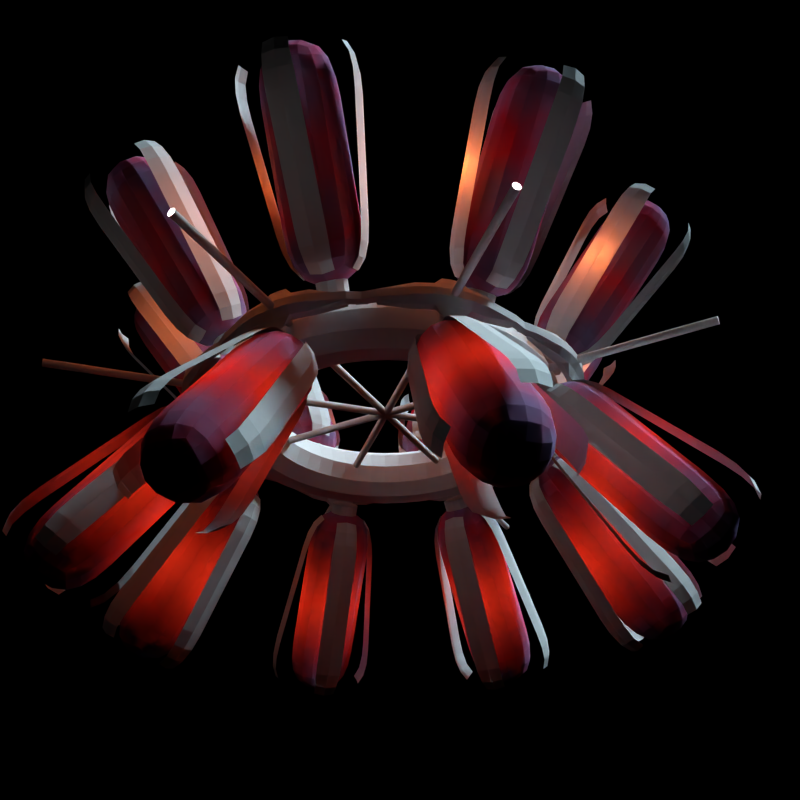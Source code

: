 # Source: cellular-growth-chamber.blend  (saved by Blender 2.75.0; exported with 4.5.12 LTS)
import bpy
from mathutils import Matrix  # noqa: F401  (used for matrix-valued properties, if any)

bpy.ops.wm.read_factory_settings(use_empty=True)
scene = bpy.context.scene
scene.name = 'Scene'

# ---- collections
col_collection_1 = bpy.data.collections.new('Collection 1'); scene.collection.children.link(col_collection_1)

# ---- materials (node trees are filled in below, after node groups)
mat_hull = bpy.data.materials.new('hull')
mat_hull.alpha_threshold = 0.0
mat_hull.pass_index = 1
mat_hull.roughness = 0.5
mat_material_002 = bpy.data.materials.new('Material.002')
mat_material_002.alpha_threshold = 0.0
mat_material_002.roughness = 0.5

# ---- material node trees
mat_hull.use_nodes = True; mat_hull.node_tree.nodes.clear()
_N = mat_hull.node_tree.nodes; _L = mat_hull.node_tree.links
n0 = _N.new('ShaderNodeBsdfDiffuse'); n0.name = 'Diffuse BSDF'; n0.location = (10, 300)
n0.inputs[0].default_value = (0.6038, 0.6038, 0.6038, 1.0)
n1 = _N.new('ShaderNodeOutputMaterial'); n1.name = 'Material Output'; n1.location = (389, 286)
_L.new(n0.outputs[0], n1.inputs[0])
n1.is_active_output = True
mat_material_002.use_nodes = True; mat_material_002.node_tree.nodes.clear()
_N = mat_material_002.node_tree.nodes; _L = mat_material_002.node_tree.links
n0 = _N.new('ShaderNodeOutputMaterial'); n0.name = 'Material Output'; n0.location = (448, 298)
n1 = _N.new('ShaderNodeBsdfTranslucent'); n1.name = 'Translucent BSDF'; n1.location = (63, 236)
n2 = _N.new('ShaderNodeEmission'); n2.name = 'Emission'; n2.location = (114, 370)
n2.inputs[1].default_value = 0.5
n3 = _N.new('ShaderNodeNewGeometry'); n3.name = 'Geometry'; n3.location = (-468, 323)
n4 = _N.new('ShaderNodeValToRGB'); n4.name = 'ColorRamp'; n4.location = (-237, 342)
while len(n4.color_ramp.elements) > 1: n4.color_ramp.elements.remove(n4.color_ramp.elements[-1])
n4.color_ramp.elements[0].position = 0.45; n4.color_ramp.elements[0].color = (0.0, 0.0, 0.0, 1.0)
_e = n4.color_ramp.elements.new(0.55); _e.color = (1.0, 1.0, 1.0, 1.0)
n5 = _N.new('ShaderNodeSubsurfaceScattering'); n5.name = 'Subsurface Scattering'; n5.location = (61, 134)
n5.inputs[1].default_value = 0.1
n5.inputs[2].default_value = (1.0, 1.0, 1.0)
n6 = _N.new('ShaderNodeMixShader'); n6.name = 'Mix Shader'; n6.location = (244, 222)
n7 = _N.new('ShaderNodeRGB'); n7.name = 'RGB'; n7.location = (-232, 116)
n7.outputs[0].default_value = (0.1522, 0.1195, 0.2205, 1.0)
n8 = _N.new('ShaderNodeTexCoord'); n8.name = 'Texture Coordinate'; n8.location = (-901, 233)
n9 = _N.new('ShaderNodeRGB'); n9.name = 'RGB.001'; n9.location = (-406, 114)
n9.outputs[0].default_value = (0.8, 0.15, 0.1913, 1.0)
n10 = _N.new('ShaderNodeRGB'); n10.name = 'RGB.002'; n10.location = (-677, 59)
n10.outputs[0].default_value = (0.5071, 0.0, 0.02002, 1.0)
n11 = _N.new('ShaderNodeMix'); n11.name = 'Mix'; n11.location = (-481, 213)
n11.data_type = 'RGBA'
n12 = _N.new('ShaderNodeTexVoronoi'); n12.name = 'Voronoi Texture'; n12.location = (-686, 218)
n12.inputs[2].default_value = 3.5
n13 = _N.new('ShaderNodeMath'); n13.name = 'Math'; n13.location = (0, 0)
n13.operation = 'MULTIPLY'
_L.new(n3.outputs[7], n4.inputs[0])
_L.new(n4.outputs[0], n6.inputs[0])
_L.new(n1.outputs[0], n6.inputs[1])
_L.new(n5.outputs[0], n6.inputs[2])
_L.new(n8.outputs[3], n12.inputs[0])
_L.new(n11.outputs[2], n2.inputs[0])
_L.new(n10.outputs[0], n11.inputs[7])
_L.new(n6.outputs[0], n0.inputs[0])
_L.new(n11.outputs[2], n5.inputs[0])
_L.new(n7.outputs[0], n11.inputs[6])
_L.new(n9.outputs[0], n1.inputs[0])
_L.new(n13.outputs[0], n11.inputs[0])
_L.new(n12.outputs[0], n13.inputs[0])
_L.new(n12.outputs[0], n13.inputs[1])
n0.is_active_output = True

# ---- world
world_world = bpy.data.worlds.new('World'); scene.world = world_world
world_world.color = (0.0, 0.0, 0.0)
world_world.use_sun_shadow = False
world_world.sun_shadow_jitter_overblur = 0.0
world_world.cycles.sampling_method = 'MANUAL'
world_world.cycles.sample_map_resolution = 256

# ---- cameras
cam_camera = bpy.data.cameras.new('Camera')
cam_camera.clip_end = 100.0
cam_camera.lens = 35.0
cam_camera.sensor_width = 32.0
cam_camera.sensor_height = 18.0
cam_camera.ortho_scale = 7.314
cam_camera.dof.focus_distance = 0.0

# ---- lights
light_point = bpy.data.lights.new('Point', 'POINT')
light_point.transmission_factor = 0.0
light_point.energy = 1.0
light_point.shadow_buffer_clip_start = 0.5
light_point.shadow_soft_size = 0.025
light_point.shadow_maximum_resolution = 0.006
light_point.use_absolute_resolution = True
light_point.cycles.use_multiple_importance_sampling = False
light_point_001 = bpy.data.lights.new('Point.001', 'POINT')
light_point_001.color = (1.0, 0.1956, 0.03957)
light_point_001.transmission_factor = 0.0
light_point_001.shadow_buffer_clip_start = 0.5
light_point_001.shadow_soft_size = 0.2
light_point_001.shadow_maximum_resolution = 0.006
light_point_001.use_absolute_resolution = True
light_point_001.cycles.use_multiple_importance_sampling = False
light_lamp = bpy.data.lights.new('Lamp', 'SUN')
light_lamp.color = (0.6359, 0.8864, 1.0)
light_lamp.transmission_factor = 0.0
light_lamp.cutoff_distance = 30.0
light_lamp.angle = 0.1993
light_lamp.energy = 5.0
light_lamp.shadow_buffer_clip_start = 1.001
light_lamp.shadow_soft_size = 0.1
light_lamp.shadow_cascade_max_distance = 1000.0
light_lamp.cycles.use_multiple_importance_sampling = False

# ---- meshes
me_cube_001 = bpy.data.meshes.new('Cube.001')
me_cube_001.from_pydata([(-0.227, 0.0, 0.009332), (-0.2344, 0.0, 0.125), (-0.2118, 0.09071, 0.01085), (-0.2049, 0.0, -0.08767), (-0.2118, -0.09071, 0.01085), (-0.2188, -0.09375, 0.125), (-0.2188, 0.09375, 0.125), (-0.191, 0.0816, -0.0816), (-0.191, -0.0816, -0.0816), (0.0, 0.227, 0.009332), (0.0, 0.2344, 0.125), (0.09071, 0.2118, 0.01085), (0.0, 0.2049, -0.08767), (-0.09071, 0.2118, 0.01085), (-0.09375, 0.2188, 0.125), (0.09375, 0.2188, 0.125), (0.0816, 0.191, -0.0816), (-0.0816, 0.191, -0.0816), (0.227, 0.0, 0.009332), (0.2344, 0.0, 0.125), (0.2118, -0.09071, 0.01085), (0.2049, 0.0, -0.08767), (0.2118, 0.09071, 0.01085), (0.2188, 0.09375, 0.125), (0.2188, -0.09375, 0.125), (0.191, -0.0816, -0.0816), (0.191, 0.0816, -0.0816), (0.0, -0.227, 0.009332), (0.0, -0.2344, 0.125), (-0.09071, -0.2118, 0.01085), (0.0, -0.2049, -0.08767), (0.09071, -0.2118, 0.01085), (0.09375, -0.2188, 0.125), (-0.09375, -0.2188, 0.125), (-0.0816, -0.191, -0.0816), (0.0816, -0.191, -0.0816), (0.0, 0.0, -0.2196), (-0.08767, 0.0, -0.2049), (0.0, 0.08767, -0.2049), (0.08767, 0.0, -0.2049), (0.0, -0.08767, -0.2049), (-0.0816, -0.0816, -0.191), (-0.0816, 0.0816, -0.191), (0.0816, 0.0816, -0.191), (0.0816, -0.0816, -0.191), (0.0, 0.2344, 0.5), (0.0, 0.2344, 0.375), (-0.09375, 0.2188, 0.5), (0.0, 0.2344, 0.625), (0.09375, 0.2188, 0.5), (0.09375, 0.2188, 0.375), (-0.09375, 0.2188, 0.375), (-0.09375, 0.2188, 0.625), (0.09375, 0.2188, 0.625), (0.0, -0.227, 0.9907), (0.0, -0.2344, 0.875), (0.09071, -0.2118, 0.9891), (0.0, -0.2049, 1.088), (-0.09071, -0.2118, 0.9891), (-0.09375, -0.2188, 0.875), (0.09375, -0.2188, 0.875), (0.0816, -0.191, 1.082), (-0.0816, -0.191, 1.082), (0.2344, 0.0, 0.5), (0.2344, 0.0, 0.375), (0.2188, 0.09375, 0.5), (0.2344, 0.0, 0.625), (0.2188, -0.09375, 0.5), (0.2188, -0.09375, 0.375), (0.2188, 0.09375, 0.375), (0.2188, 0.09375, 0.625), (0.2188, -0.09375, 0.625), (-0.2344, 0.0, 0.5), (-0.2344, 0.0, 0.375), (-0.2188, -0.09375, 0.5), (-0.2344, 0.0, 0.625), (-0.2188, 0.09375, 0.5), (-0.2188, 0.09375, 0.375), (-0.2188, -0.09375, 0.375), (-0.2188, -0.09375, 0.625), (-0.2188, 0.09375, 0.625), (0.0, -0.2344, 0.5), (0.0, -0.2344, 0.375), (0.09375, -0.2188, 0.5), (0.0, -0.2344, 0.625), (-0.09375, -0.2188, 0.5), (-0.09375, -0.2188, 0.375), (0.09375, -0.2188, 0.375), (0.09375, -0.2188, 0.625), (-0.09375, -0.2188, 0.625), (0.0, 0.0, 1.22), (0.08767, 0.0, 1.205), (0.0, 0.08767, 1.205), (-0.08767, 0.0, 1.205), (0.0, -0.08767, 1.205), (0.0816, -0.0816, 1.191), (0.0816, 0.0816, 1.191), (-0.0816, 0.0816, 1.191), (-0.0816, -0.0816, 1.191), (0.0, 0.227, 0.9907), (0.0, 0.2344, 0.875), (-0.09071, 0.2118, 0.9891), (0.0, 0.2049, 1.088), (0.09071, 0.2118, 0.9891), (0.09375, 0.2188, 0.875), (-0.09375, 0.2188, 0.875), (-0.0816, 0.191, 1.082), (0.0816, 0.191, 1.082), (0.227, 0.0, 0.9907), (0.2344, 0.0, 0.875), (0.2118, 0.09071, 0.9891), (0.2049, 0.0, 1.088), (0.2118, -0.09071, 0.9891), (0.2188, -0.09375, 0.875), (0.2188, 0.09375, 0.875), (0.191, 0.0816, 1.082), (0.191, -0.0816, 1.082), (-0.227, 0.0, 0.9907), (-0.2344, 0.0, 0.875), (-0.2118, -0.09071, 0.9891), (-0.2049, 0.0, 1.088), (-0.2118, 0.09071, 0.9891), (-0.2188, 0.09375, 0.875), (-0.2188, -0.09375, 0.875), (-0.191, -0.0816, 1.082), (-0.191, 0.0816, 1.082), (-0.1497, -0.1497, -0.07552), (-0.1663, -0.1663, 0.01237), (-0.1719, -0.1719, 0.125), (-0.2188, -0.09375, 0.25), (-0.2344, 0.0, 0.25), (-0.2188, 0.09375, 0.25), (-0.1719, 0.1719, 0.125), (-0.1663, 0.1663, 0.01237), (-0.1497, 0.1497, -0.07552), (-0.1497, 0.07552, -0.1497), (-0.1608, 0.0, -0.1608), (-0.1497, -0.07552, -0.1497), (-0.09375, 0.2188, 0.25), (0.0, 0.2344, 0.25), (0.09375, 0.2188, 0.25), (0.1719, 0.1719, 0.125), (0.1663, 0.1663, 0.01237), (0.1497, 0.1497, -0.07552), (0.07552, 0.1497, -0.1497), (0.0, 0.1608, -0.1608), (-0.07552, 0.1497, -0.1497), (0.2188, 0.09375, 0.25), (0.2344, 0.0, 0.25), (0.2188, -0.09375, 0.25), (0.1719, -0.1719, 0.125), (0.1663, -0.1663, 0.01237), (0.1497, -0.1497, -0.07552), (0.1497, -0.07552, -0.1497), (0.1608, 0.0, -0.1608), (0.1497, 0.07552, -0.1497), (0.09375, -0.2188, 0.25), (0.0, -0.2344, 0.25), (-0.09375, -0.2188, 0.25), (-0.07552, -0.1497, -0.1497), (0.0, -0.1608, -0.1608), (0.07552, -0.1497, -0.1497), (-0.2188, -0.09375, 0.75), (-0.2344, 0.0, 0.75), (-0.2188, 0.09375, 0.75), (-0.09375, 0.2188, 0.75), (0.0, 0.2344, 0.75), (0.09375, 0.2188, 0.75), (0.2188, 0.09375, 0.75), (0.2344, 0.0, 0.75), (0.2188, -0.09375, 0.75), (0.09375, -0.2188, 0.75), (0.0, -0.2344, 0.75), (-0.09375, -0.2188, 0.75), (-0.1719, 0.1719, 0.375), (-0.1719, 0.1719, 0.5), (-0.1719, 0.1719, 0.625), (0.1719, 0.1719, 0.625), (0.1719, 0.1719, 0.5), (0.1719, 0.1719, 0.375), (0.1719, -0.1719, 0.625), (0.1719, -0.1719, 0.5), (0.1719, -0.1719, 0.375), (-0.1719, -0.1719, 0.375), (-0.1719, -0.1719, 0.5), (-0.1719, -0.1719, 0.625), (-0.1497, -0.07552, 1.15), (-0.1608, 0.0, 1.161), (-0.1497, 0.07552, 1.15), (-0.07552, 0.1497, 1.15), (0.0, 0.1608, 1.161), (0.07552, 0.1497, 1.15), (0.1497, 0.07552, 1.15), (0.1608, 0.0, 1.161), (0.1497, -0.07552, 1.15), (0.07552, -0.1497, 1.15), (0.0, -0.1608, 1.161), (-0.07552, -0.1497, 1.15), (0.1719, -0.1719, 0.875), (0.1663, -0.1663, 0.9876), (0.1497, -0.1497, 1.076), (-0.1497, -0.1497, 1.076), (-0.1663, -0.1663, 0.9876), (-0.1719, -0.1719, 0.875), (-0.1719, 0.1719, 0.875), (-0.1663, 0.1663, 0.9876), (-0.1497, 0.1497, 1.076), (0.1497, 0.1497, 1.076), (0.1663, 0.1663, 0.9876), (0.1719, 0.1719, 0.875), (-0.1273, -0.1273, -0.1273), (-0.1719, -0.1719, 0.25), (-0.1273, 0.1273, -0.1273), (-0.1719, 0.1719, 0.25), (0.1273, -0.1273, -0.1273), (0.1719, -0.1719, 0.25), (0.1273, 0.1273, -0.1273), (0.1719, 0.1719, 0.25), (-0.1719, -0.1719, 0.75), (-0.1719, 0.1719, 0.75), (0.1719, 0.1719, 0.75), (0.1719, -0.1719, 0.75), (-0.1273, -0.1273, 1.127), (-0.1273, 0.1273, 1.127), (0.1273, 0.1273, 1.127), (0.1273, -0.1273, 1.127), (-0.3768, 0.0, 0.02598), (-0.3701, 0.0, 0.1417), (-0.3616, 0.09071, 0.02564), (-0.3667, 0.0, -0.073), (-0.3616, -0.09071, 0.02564), (-0.3546, -0.09375, 0.1398), (-0.3546, 0.09375, 0.1398), (-0.3522, 0.0816, -0.06866), (-0.3522, -0.0816, -0.06866), (0.0, 0.3768, 0.02598), (0.0, 0.3701, 0.1417), (0.09071, 0.3616, 0.02564), (0.0, 0.3667, -0.073), (-0.09071, 0.3616, 0.02564), (-0.09375, 0.3546, 0.1398), (0.09375, 0.3546, 0.1398), (0.0816, 0.3522, -0.06866), (-0.0816, 0.3522, -0.06866), (0.3768, 0.0, 0.02598), (0.3701, 0.0, 0.1417), (0.3616, -0.09071, 0.02564), (0.3667, 0.0, -0.073), (0.3616, 0.09071, 0.02564), (0.3546, 0.09375, 0.1398), (0.3546, -0.09375, 0.1398), (0.3522, -0.0816, -0.06866), (0.3522, 0.0816, -0.06866), (0.0, -0.3768, 0.02598), (0.0, -0.3701, 0.1417), (-0.09071, -0.3616, 0.02564), (0.0, -0.3667, -0.073), (0.09071, -0.3616, 0.02564), (0.09375, -0.3546, 0.1398), (-0.09375, -0.3546, 0.1398), (-0.0816, -0.3522, -0.06866), (0.0816, -0.3522, -0.06866), (0.0, 0.3244, 0.5139), (0.0, 0.3396, 0.3898), (-0.09375, 0.3089, 0.512), (0.0, 0.3091, 0.638), (0.09375, 0.3089, 0.512), (0.09375, 0.3241, 0.3879), (-0.09375, 0.3241, 0.3879), (-0.09375, 0.2936, 0.6361), (0.09375, 0.2936, 0.6361), (0.0, -0.2572, 1.0), (0.0, -0.2787, 0.8861), (0.09071, -0.2423, 0.9966), (0.0, -0.2234, 1.094), (-0.09071, -0.2423, 0.9966), (-0.09375, -0.2631, 0.8842), (0.09375, -0.2631, 0.8842), (0.0816, -0.2104, 1.086), (-0.0816, -0.2104, 1.086), (0.3244, 0.0, 0.5139), (0.3396, 0.0, 0.3898), (0.3089, 0.09375, 0.512), (0.3091, 0.0, 0.638), (0.3089, -0.09375, 0.512), (0.3241, -0.09375, 0.3879), (0.3241, 0.09375, 0.3879), (0.2936, 0.09375, 0.6361), (0.2936, -0.09375, 0.6361), (-0.3244, 0.0, 0.5139), (-0.3396, 0.0, 0.3898), (-0.3089, -0.09375, 0.512), (-0.3091, 0.0, 0.638), (-0.3089, 0.09375, 0.512), (-0.3241, 0.09375, 0.3879), (-0.3241, -0.09375, 0.3879), (-0.2936, -0.09375, 0.6361), (-0.2936, 0.09375, 0.6361), (0.0, -0.3244, 0.5139), (0.0, -0.3396, 0.3898), (0.09375, -0.3089, 0.512), (0.0, -0.3091, 0.638), (-0.09375, -0.3089, 0.512), (-0.09375, -0.3241, 0.3879), (0.09375, -0.3241, 0.3879), (0.09375, -0.2936, 0.6361), (-0.09375, -0.2936, 0.6361), (0.0, 0.2572, 1.0), (0.0, 0.2787, 0.8861), (-0.09071, 0.2423, 0.9966), (0.0, 0.2234, 1.094), (0.09071, 0.2423, 0.9966), (0.09375, 0.2631, 0.8842), (-0.09375, 0.2631, 0.8842), (-0.0816, 0.2104, 1.086), (0.0816, 0.2104, 1.086), (0.2572, 0.0, 1.0), (0.2787, 0.0, 0.8861), (0.2423, 0.09071, 0.9966), (0.2234, 0.0, 1.094), (0.2423, -0.09071, 0.9966), (0.2631, -0.09375, 0.8842), (0.2631, 0.09375, 0.8842), (0.2104, 0.0816, 1.086), (0.2104, -0.0816, 1.086), (-0.2572, 0.0, 1.0), (-0.2787, 0.0, 0.8861), (-0.2423, -0.09071, 0.9966), (-0.2234, 0.0, 1.094), (-0.2423, 0.09071, 0.9966), (-0.2631, 0.09375, 0.8842), (-0.2631, -0.09375, 0.8842), (-0.2104, -0.0816, 1.086), (-0.2104, 0.0816, 1.086), (-0.3393, -0.09375, 0.2639), (-0.3548, 0.0, 0.2658), (-0.3393, 0.09375, 0.2639), (-0.3195, 0.07552, -0.1413), (-0.3319, 0.0, -0.151), (-0.3195, -0.07552, -0.1413), (-0.09375, 0.3393, 0.2639), (0.0, 0.3548, 0.2658), (0.09375, 0.3393, 0.2639), (0.07552, 0.3195, -0.1413), (0.0, 0.3319, -0.151), (-0.07552, 0.3195, -0.1413), (0.3393, 0.09375, 0.2639), (0.3548, 0.0, 0.2658), (0.3393, -0.09375, 0.2639), (0.3195, -0.07552, -0.1413), (0.3319, 0.0, -0.151), (0.3195, 0.07552, -0.1413), (0.09375, -0.3393, 0.2639), (0.0, -0.3548, 0.2658), (-0.09375, -0.3393, 0.2639), (-0.07552, -0.3195, -0.1413), (0.0, -0.3319, -0.151), (0.07552, -0.3195, -0.1413), (-0.2784, -0.09375, 0.7601), (-0.2939, 0.0, 0.762), (-0.2784, 0.09375, 0.7601), (-0.09375, 0.2784, 0.7601), (0.0, 0.2939, 0.762), (0.09375, 0.2784, 0.7601), (0.2784, 0.09375, 0.7601), (0.2939, 0.0, 0.762), (0.2784, -0.09375, 0.7601), (0.09375, -0.2784, 0.7601), (0.0, -0.2939, 0.762), (-0.09375, -0.2784, 0.7601), (-0.1612, -0.07552, 1.148), (-0.1708, 0.0, 1.161), (-0.1612, 0.07552, 1.148), (-0.07552, 0.1612, 1.148), (0.0, 0.1708, 1.161), (0.07552, 0.1612, 1.148), (0.1612, 0.07552, 1.148), (0.1708, 0.0, 1.161), (0.1612, -0.07552, 1.148), (0.07552, -0.1612, 1.148), (0.0, -0.1708, 1.161), (-0.07552, -0.1612, 1.148), (0.0, 0.1, 1.17), (0.0, 0.1, 1.27), (0.05, 0.0866, 1.17), (0.05, 0.0866, 1.27), (0.0866, 0.05, 1.17), (0.0866, 0.05, 1.27), (0.1, -4.371e-09, 1.17), (0.1, -4.371e-09, 1.27), (0.0866, -0.05, 1.17), (0.0866, -0.05, 1.27), (0.05, -0.0866, 1.17), (0.05, -0.0866, 1.27), (1.51e-08, -0.1, 1.17), (1.51e-08, -0.1, 1.27), (-0.05, -0.0866, 1.17), (-0.05, -0.0866, 1.27), (-0.0866, -0.05, 1.17), (-0.0866, -0.05, 1.27), (-0.1, -4.649e-08, 1.17), (-0.1, -4.649e-08, 1.27), (-0.0866, 0.05, 1.17), (-0.0866, 0.05, 1.27), (-0.05, 0.0866, 1.17), (-0.05, 0.0866, 1.27)], [], [(0, 4, 5, 1), (1, 5, 129, 130), (4, 127, 128, 5), (5, 128, 211, 129), (0, 1, 6, 2), (2, 6, 132, 133), (1, 130, 131, 6), (6, 131, 213, 132), (0, 2, 7, 3), (3, 7, 135, 136), (2, 133, 134, 7), (7, 134, 212, 135), (0, 3, 8, 4), (4, 8, 126, 127), (3, 136, 137, 8), (8, 137, 210, 126), (9, 13, 14, 10), (10, 14, 138, 139), (13, 133, 132, 14), (14, 132, 213, 138), (9, 10, 15, 11), (11, 15, 141, 142), (10, 139, 140, 15), (15, 140, 217, 141), (9, 11, 16, 12), (12, 16, 144, 145), (11, 142, 143, 16), (16, 143, 216, 144), (9, 12, 17, 13), (13, 17, 134, 133), (12, 145, 146, 17), (17, 146, 212, 134), (18, 22, 23, 19), (19, 23, 147, 148), (22, 142, 141, 23), (23, 141, 217, 147), (18, 19, 24, 20), (20, 24, 150, 151), (19, 148, 149, 24), (24, 149, 215, 150), (18, 20, 25, 21), (21, 25, 153, 154), (20, 151, 152, 25), (25, 152, 214, 153), (18, 21, 26, 22), (22, 26, 143, 142), (21, 154, 155, 26), (26, 155, 216, 143), (27, 31, 32, 28), (28, 32, 156, 157), (31, 151, 150, 32), (32, 150, 215, 156), (27, 28, 33, 29), (29, 33, 128, 127), (28, 157, 158, 33), (33, 158, 211, 128), (27, 29, 34, 30), (30, 34, 159, 160), (29, 127, 126, 34), (34, 126, 210, 159), (27, 30, 35, 31), (31, 35, 152, 151), (30, 160, 161, 35), (35, 161, 214, 152), (36, 40, 41, 37), (37, 41, 137, 136), (40, 160, 159, 41), (41, 159, 210, 137), (36, 37, 42, 38), (38, 42, 146, 145), (37, 136, 135, 42), (42, 135, 212, 146), (36, 38, 43, 39), (39, 43, 155, 154), (38, 145, 144, 43), (43, 144, 216, 155), (36, 39, 44, 40), (40, 44, 161, 160), (39, 154, 153, 44), (44, 153, 214, 161), (45, 49, 50, 46), (46, 50, 140, 139), (49, 178, 179, 50), (50, 179, 217, 140), (45, 46, 51, 47), (47, 51, 174, 175), (46, 139, 138, 51), (51, 138, 213, 174), (45, 47, 52, 48), (48, 52, 165, 166), (47, 175, 176, 52), (52, 176, 219, 165), (45, 48, 53, 49), (49, 53, 177, 178), (48, 166, 167, 53), (53, 167, 220, 177), (54, 58, 59, 55), (55, 59, 173, 172), (58, 202, 203, 59), (59, 203, 218, 173), (54, 55, 60, 56), (56, 60, 198, 199), (55, 172, 171, 60), (60, 171, 221, 198), (54, 56, 61, 57), (57, 61, 195, 196), (56, 199, 200, 61), (61, 200, 225, 195), (54, 57, 62, 58), (58, 62, 201, 202), (57, 196, 197, 62), (62, 197, 222, 201), (63, 67, 68, 64), (64, 68, 149, 148), (67, 181, 182, 68), (68, 182, 215, 149), (63, 64, 69, 65), (65, 69, 179, 178), (64, 148, 147, 69), (69, 147, 217, 179), (63, 65, 70, 66), (66, 70, 168, 169), (65, 178, 177, 70), (70, 177, 220, 168), (63, 66, 71, 67), (67, 71, 180, 181), (66, 169, 170, 71), (71, 170, 221, 180), (72, 76, 77, 73), (73, 77, 131, 130), (76, 175, 174, 77), (77, 174, 213, 131), (72, 73, 78, 74), (74, 78, 183, 184), (73, 130, 129, 78), (78, 129, 211, 183), (72, 74, 79, 75), (75, 79, 162, 163), (74, 184, 185, 79), (79, 185, 218, 162), (72, 75, 80, 76), (76, 80, 176, 175), (75, 163, 164, 80), (80, 164, 219, 176), (81, 85, 86, 82), (82, 86, 158, 157), (85, 184, 183, 86), (86, 183, 211, 158), (81, 82, 87, 83), (83, 87, 182, 181), (82, 157, 156, 87), (87, 156, 215, 182), (81, 83, 88, 84), (84, 88, 171, 172), (83, 181, 180, 88), (88, 180, 221, 171), (81, 84, 89, 85), (85, 89, 185, 184), (84, 172, 173, 89), (89, 173, 218, 185), (90, 94, 95, 91), (91, 95, 194, 193), (94, 196, 195, 95), (95, 195, 225, 194), (90, 91, 96, 92), (92, 96, 191, 190), (91, 193, 192, 96), (96, 192, 224, 191), (90, 92, 97, 93), (93, 97, 188, 187), (92, 190, 189, 97), (97, 189, 223, 188), (90, 93, 98, 94), (94, 98, 197, 196), (93, 187, 186, 98), (98, 186, 222, 197), (99, 103, 104, 100), (100, 104, 167, 166), (103, 208, 209, 104), (104, 209, 220, 167), (99, 100, 105, 101), (101, 105, 204, 205), (100, 166, 165, 105), (105, 165, 219, 204), (99, 101, 106, 102), (102, 106, 189, 190), (101, 205, 206, 106), (106, 206, 223, 189), (99, 102, 107, 103), (103, 107, 207, 208), (102, 190, 191, 107), (107, 191, 224, 207), (108, 112, 113, 109), (109, 113, 170, 169), (112, 199, 198, 113), (113, 198, 221, 170), (108, 109, 114, 110), (110, 114, 209, 208), (109, 169, 168, 114), (114, 168, 220, 209), (108, 110, 115, 111), (111, 115, 192, 193), (110, 208, 207, 115), (115, 207, 224, 192), (108, 111, 116, 112), (112, 116, 200, 199), (111, 193, 194, 116), (116, 194, 225, 200), (117, 121, 122, 118), (118, 122, 164, 163), (121, 205, 204, 122), (122, 204, 219, 164), (117, 118, 123, 119), (119, 123, 203, 202), (118, 163, 162, 123), (123, 162, 218, 203), (117, 119, 124, 120), (120, 124, 186, 187), (119, 202, 201, 124), (124, 201, 222, 186), (117, 120, 125, 121), (121, 125, 206, 205), (120, 187, 188, 125), (125, 188, 223, 206), (226, 230, 231, 227), (227, 231, 334, 335), (226, 227, 232, 228), (227, 335, 336, 232), (226, 228, 233, 229), (229, 233, 337, 338), (226, 229, 234, 230), (229, 338, 339, 234), (235, 239, 240, 236), (236, 240, 340, 341), (235, 236, 241, 237), (236, 341, 342, 241), (235, 237, 242, 238), (238, 242, 343, 344), (235, 238, 243, 239), (238, 344, 345, 243), (244, 248, 249, 245), (245, 249, 346, 347), (244, 245, 250, 246), (245, 347, 348, 250), (244, 246, 251, 247), (247, 251, 349, 350), (244, 247, 252, 248), (247, 350, 351, 252), (253, 257, 258, 254), (254, 258, 352, 353), (253, 254, 259, 255), (254, 353, 354, 259), (253, 255, 260, 256), (256, 260, 355, 356), (253, 256, 261, 257), (256, 356, 357, 261), (262, 266, 267, 263), (263, 267, 342, 341), (262, 263, 268, 264), (263, 341, 340, 268), (262, 264, 269, 265), (265, 269, 361, 362), (262, 265, 270, 266), (265, 362, 363, 270), (271, 275, 276, 272), (272, 276, 369, 368), (271, 272, 277, 273), (272, 368, 367, 277), (271, 273, 278, 274), (274, 278, 379, 380), (271, 274, 279, 275), (274, 380, 381, 279), (280, 284, 285, 281), (281, 285, 348, 347), (280, 281, 286, 282), (281, 347, 346, 286), (280, 282, 287, 283), (283, 287, 364, 365), (280, 283, 288, 284), (283, 365, 366, 288), (289, 293, 294, 290), (290, 294, 336, 335), (289, 290, 295, 291), (290, 335, 334, 295), (289, 291, 296, 292), (292, 296, 358, 359), (289, 292, 297, 293), (292, 359, 360, 297), (298, 302, 303, 299), (299, 303, 354, 353), (298, 299, 304, 300), (299, 353, 352, 304), (298, 300, 305, 301), (301, 305, 367, 368), (298, 301, 306, 302), (301, 368, 369, 306), (307, 311, 312, 308), (308, 312, 363, 362), (307, 308, 313, 309), (308, 362, 361, 313), (307, 309, 314, 310), (310, 314, 373, 374), (307, 310, 315, 311), (310, 374, 375, 315), (316, 320, 321, 317), (317, 321, 366, 365), (316, 317, 322, 318), (317, 365, 364, 322), (316, 318, 323, 319), (319, 323, 376, 377), (316, 319, 324, 320), (319, 377, 378, 324), (325, 329, 330, 326), (326, 330, 360, 359), (325, 326, 331, 327), (326, 359, 358, 331), (325, 327, 332, 328), (328, 332, 370, 371), (325, 328, 333, 329), (328, 371, 372, 333), (382, 383, 385, 384), (384, 385, 387, 386), (386, 387, 389, 388), (388, 389, 391, 390), (390, 391, 393, 392), (392, 393, 395, 394), (394, 395, 397, 396), (396, 397, 399, 398), (398, 399, 401, 400), (400, 401, 403, 402), (385, 383, 405, 403, 401, 399, 397, 395, 393, 391, 389, 387), (404, 405, 383, 382), (402, 403, 405, 404), (382, 384, 386, 388, 390, 392, 394, 396, 398, 400, 402, 404)])
me_cube_001.polygons.foreach_set('material_index', [1, 1, 1, 1, 1, 1, 1, 1, 1, 1, 1, 1, 1, 1, 1, 1, 1, 1, 1, 1, 1, 1, 1, 1, 1, 1, 1, 1, 1, 1, 1, 1, 1, 1, 1, 1, 1, 1, 1, 1, 1, 1, 1, 1, 1, 1, 1, 1, 1, 1, 1, 1, 1, 1, 1, 1, 1, 1, 1, 1, 1, 1, 1, 1, 1, 1, 1, 1, 1, 1, 1, 1, 1, 1, 1, 1, 1, 1, 1, 1, 1, 1, 1, 1, 1, 1, 1, 1, 1, 1, 1, 1, 1, 1, 1, 1, 1, 1, 1, 1, 1, 1, 1, 1, 1, 1, 1, 1, 1, 1, 1, 1, 1, 1, 1, 1, 1, 1, 1, 1, 1, 1, 1, 1, 1, 1, 1, 1, 1, 1, 1, 1, 1, 1, 1, 1, 1, 1, 1, 1, 1, 1, 1, 1, 1, 1, 1, 1, 1, 1, 1, 1, 1, 1, 1, 1, 1, 1, 1, 1, 1, 1, 1, 1, 1, 1, 1, 1, 1, 1, 1, 1, 1, 1, 1, 1, 1, 1, 1, 1, 1, 1, 1, 1, 1, 1, 1, 1, 1, 1, 1, 1, 1, 1, 1, 1, 1, 1, 1, 1, 1, 1, 1, 1, 1, 1, 1, 1, 1, 1, 1, 1, 1, 1, 1, 1, 1, 1, 1, 1, 1, 1, 1, 1, 0, 0, 0, 0, 0, 0, 0, 0, 0, 0, 0, 0, 0, 0, 0, 0, 0, 0, 0, 0, 0, 0, 0, 0, 0, 0, 0, 0, 0, 0, 0, 0, 0, 0, 0, 0, 0, 0, 0, 0, 0, 0, 0, 0, 0, 0, 0, 0, 0, 0, 0, 0, 0, 0, 0, 0, 0, 0, 0, 0, 0, 0, 0, 0, 0, 0, 0, 0, 0, 0, 0, 0, 0, 0, 0, 0, 0, 0, 0, 0, 0, 0, 0, 0, 0, 0, 0, 0, 0, 0, 0, 0, 0, 0, 0, 0, 0, 0, 0, 0, 0, 0, 0, 0, 0, 0, 0, 0, 0, 0])
me_cube_001.materials.append(mat_hull)
me_cube_001.materials.append(mat_material_002)
me_cube_001.use_remesh_preserve_volume = False
me_cube_001.use_remesh_preserve_attributes = False
me_cube_001.use_mirror_vertex_groups = False
me_cube_001.update()
me_cylinder_001 = bpy.data.meshes.new('Cylinder.001')
me_cylinder_001.from_pydata([(0.0, 0.025, -2.25), (0.0, 0.025, 2.25), (0.004877, 0.02452, -2.25), (0.004877, 0.02452, 2.25), (0.009567, 0.0231, -2.25), (0.009567, 0.0231, 2.25), (0.01389, 0.02079, -2.25), (0.01389, 0.02079, 2.25), (0.01768, 0.01768, -2.25), (0.01768, 0.01768, 2.25), (0.02079, 0.01389, -2.25), (0.02079, 0.01389, 2.25), (0.0231, 0.009567, -2.25), (0.0231, 0.009567, 2.25), (0.02452, 0.004877, -2.25), (0.02452, 0.004877, 2.25), (0.025, 1.887e-09, -2.25), (0.025, 1.887e-09, 2.25), (0.02452, -0.004877, -2.25), (0.02452, -0.004877, 2.25), (0.0231, -0.009567, -2.25), (0.0231, -0.009567, 2.25), (0.02079, -0.01389, -2.25), (0.02079, -0.01389, 2.25), (0.01768, -0.01768, -2.25), (0.01768, -0.01768, 2.25), (0.01389, -0.02079, -2.25), (0.01389, -0.02079, 2.25), (0.009567, -0.0231, -2.25), (0.009567, -0.0231, 2.25), (0.004877, -0.02452, -2.25), (0.004877, -0.02452, 2.25), (-8.146e-09, -0.025, -2.25), (-8.146e-09, -0.025, 2.25), (-0.004877, -0.02452, -2.25), (-0.004877, -0.02452, 2.25), (-0.009567, -0.0231, -2.25), (-0.009567, -0.0231, 2.25), (-0.01389, -0.02079, -2.25), (-0.01389, -0.02079, 2.25), (-0.01768, -0.01768, -2.25), (-0.01768, -0.01768, 2.25), (-0.02079, -0.01389, -2.25), (-0.02079, -0.01389, 2.25), (-0.0231, -0.009567, -2.25), (-0.0231, -0.009567, 2.25), (-0.02452, -0.004877, -2.25), (-0.02452, -0.004877, 2.25), (-0.025, 2.414e-08, -2.25), (-0.025, 2.414e-08, 2.25), (-0.02452, 0.004877, -2.25), (-0.02452, 0.004877, 2.25), (-0.0231, 0.009567, -2.25), (-0.0231, 0.009567, 2.25), (-0.02079, 0.01389, -2.25), (-0.02079, 0.01389, 2.25), (-0.01768, 0.01768, -2.25), (-0.01768, 0.01768, 2.25), (-0.01389, 0.02079, -2.25), (-0.01389, 0.02079, 2.25), (-0.009567, 0.0231, -2.25), (-0.009567, 0.0231, 2.25), (-0.004877, 0.02452, -2.25), (-0.004877, 0.02452, 2.25)], [], [(0, 1, 3, 2), (2, 3, 5, 4), (4, 5, 7, 6), (6, 7, 9, 8), (8, 9, 11, 10), (10, 11, 13, 12), (12, 13, 15, 14), (14, 15, 17, 16), (16, 17, 19, 18), (18, 19, 21, 20), (20, 21, 23, 22), (22, 23, 25, 24), (24, 25, 27, 26), (26, 27, 29, 28), (28, 29, 31, 30), (30, 31, 33, 32), (32, 33, 35, 34), (34, 35, 37, 36), (36, 37, 39, 38), (38, 39, 41, 40), (40, 41, 43, 42), (42, 43, 45, 44), (44, 45, 47, 46), (46, 47, 49, 48), (48, 49, 51, 50), (50, 51, 53, 52), (52, 53, 55, 54), (54, 55, 57, 56), (56, 57, 59, 58), (58, 59, 61, 60), (3, 1, 63, 61, 59, 57, 55, 53, 51, 49, 47, 45, 43, 41, 39, 37, 35, 33, 31, 29, 27, 25, 23, 21, 19, 17, 15, 13, 11, 9, 7, 5), (62, 63, 1, 0), (60, 61, 63, 62), (0, 2, 4, 6, 8, 10, 12, 14, 16, 18, 20, 22, 24, 26, 28, 30, 32, 34, 36, 38, 40, 42, 44, 46, 48, 50, 52, 54, 56, 58, 60, 62)])
me_cylinder_001.materials.append(mat_hull)
me_cylinder_001.use_remesh_preserve_volume = False
me_cylinder_001.use_remesh_preserve_attributes = False
me_cylinder_001.use_mirror_vertex_groups = False
me_cylinder_001.update()
me_cylinder_002 = bpy.data.meshes.new('Cylinder.002')
me_cylinder_002.from_pydata([(-0.8008, -0.4048, -0.02236), (-0.8008, -0.4048, 0.02236), (-0.8518, -0.2165, -0.05), (-0.8518, -0.2165, 0.05), (-0.8791, 1.184e-06, -0.05), (-0.8791, 1.184e-06, 0.05), (-0.8518, 0.2165, -0.05), (-0.8518, 0.2165, 0.05), (-0.8008, 0.4048, -0.02236), (-0.8008, 0.4048, 0.02236), (-0.8063, -0.5388, -0.0275), (-0.8063, -0.5388, 0.0275), (-0.8758, -0.4296, -0.0275), (-0.8758, -0.4296, 0.0275), (-0.9653, -0.2205, -0.0275), (-0.9653, -0.2205, 0.0275), (-1.0, 9.673e-07, -0.0275), (-1.0, 9.639e-07, 0.0275), (-0.9653, 0.2205, -0.0275), (-0.9653, 0.2205, 0.0275), (-0.8758, 0.4296, -0.0275), (-0.8758, 0.4296, 0.0275), (-0.8063, 0.5388, -0.0275), (-0.8063, 0.5388, 0.0275), (-0.7812, -0.522, -0.03875), (-0.7812, -0.522, 0.03875), (-0.8383, -0.4172, -0.03875), (-0.8383, -0.4172, 0.03875), (-0.9361, -0.2185, -0.0775), (-0.9361, -0.2185, 0.0775), (-0.9671, 1.071e-06, -0.0775), (-0.9671, 1.075e-06, 0.0775), (-0.9361, 0.2185, -0.0775), (-0.9361, 0.2185, 0.0775), (-0.8383, 0.4172, -0.03875), (-0.8383, 0.4172, 0.03875), (-0.7812, 0.522, -0.03875), (-0.7812, 0.522, 0.03875), (-0.9926, -0.1102, -0.0275), (-0.9926, -0.1102, 0.0275), (-0.9926, 0.1102, -0.0275), (-0.9926, 0.1102, 0.0275), (-0.8755, -0.1083, -0.05), (-0.8755, -0.1083, 0.05), (-0.8755, 0.1083, -0.05), (-0.8755, 0.1083, 0.05), (-0.9616, 0.1093, 0.0775), (-0.9616, 0.1093, -0.0775), (-0.9616, -0.1093, 0.0775), (-0.9616, -0.1093, -0.0775), (-0.9231, 1.128e-06, -0.06375), (-0.9231, 1.13e-06, 0.06375), (-0.9185, -0.1088, -0.06375), (-0.9185, -0.1088, 0.06375), (-0.9185, 0.1088, -0.06375), (-0.9185, 0.1088, 0.06375), (-0.9451, 1.071e-06, 0.1412), (-0.94, -0.0545, -0.1413), (-0.94, -0.0545, 0.1412), (-0.94, 0.0545, -0.1412), (-0.94, 0.0545, 0.1413), (-0.9451, 1.054e-06, -0.1412)], [], [(10, 11, 13, 12), (12, 13, 15, 14), (38, 39, 17, 16), (40, 41, 19, 18), (18, 19, 21, 20), (20, 21, 23, 22), (26, 24, 10, 12), (25, 27, 13, 11), (28, 26, 12, 14), (27, 29, 15, 13), (49, 28, 14, 38), (48, 31, 17, 39), (47, 30, 16, 40), (46, 33, 19, 41), (34, 32, 18, 20), (33, 35, 21, 19), (36, 34, 20, 22), (35, 37, 23, 21), (0, 1, 3, 2), (42, 43, 5, 4), (44, 45, 7, 6), (6, 7, 9, 8), (22, 23, 37, 36), (10, 24, 25, 11), (34, 35, 9, 8), (34, 36, 37, 35), (7, 9, 35, 33), (8, 6, 32, 34), (55, 33, 46), (59, 61, 30, 47), (58, 56, 31, 48), (52, 28, 49), (1, 3, 29, 27), (2, 0, 26, 28), (27, 25, 24, 26), (26, 0, 1, 27), (61, 57, 49, 30), (53, 58, 48), (54, 59, 47), (56, 60, 46, 31), (4, 5, 45, 44), (2, 3, 43, 42), (31, 46, 41, 17), (32, 47, 40, 18), (29, 48, 39, 15), (30, 49, 38, 16), (16, 17, 41, 40), (14, 15, 39, 38), (5, 45, 55, 51), (4, 42, 52, 50), (43, 5, 51, 53), (44, 4, 50, 54), (6, 44, 54, 32), (42, 2, 28, 52), (3, 43, 53, 29), (45, 7, 33, 55), (51, 55, 60, 56), (50, 52, 57, 61), (53, 51, 56, 58), (54, 50, 61, 59), (29, 53, 48), (60, 55, 46), (32, 54, 47), (57, 52, 49)])
me_cylinder_002.materials.append(mat_hull)
me_cylinder_002.use_remesh_preserve_volume = False
me_cylinder_002.use_remesh_preserve_attributes = False
me_cylinder_002.use_mirror_vertex_groups = False
me_cylinder_002.update()

# ---- curves / text
cu_beziercircle = bpy.data.curves.new('BezierCircle', 'CURVE')
cu_beziercircle.dimensions = '3D'
_sp = cu_beziercircle.splines.new('BEZIER'); _sp.bezier_points.add(3)
_sp.bezier_points.foreach_set('co', [-1.0, 0.0, 0.0, 0.0, 1.0, 0.0, 1.0, 0.0, 0.0, 0.0, -1.0, 0.0])
_sp.bezier_points.foreach_set('handle_left', [-1.0, -0.5521, 0.0, -0.5521, 1.0, 0.0, 1.0, 0.5521, 0.0, 0.5521, -1.0, 0.0])
_sp.bezier_points.foreach_set('handle_right', [-1.0, 0.5521, 0.0, 0.5521, 1.0, 0.0, 1.0, -0.5521, 0.0, -0.5521, -1.0, 0.0])
for _p, _l, _r in zip(_sp.bezier_points, ['AUTO', 'AUTO', 'AUTO', 'AUTO'], ['AUTO', 'AUTO', 'AUTO', 'AUTO']): _p.handle_left_type = _l; _p.handle_right_type = _r
_sp.order_u = 0
_sp.order_v = 0
_sp.use_cyclic_u = True
_sp.use_smooth = False
cu_beziercircle.use_path = True
cu_beziercircle.use_path_clamp = True
cu_beziercircle.bevel_resolution = 3
cu_beziercircle.bevel_depth = 0.2
cu_beziercircle.fill_mode = 'FULL'

# ---- objects
ob_point_023 = bpy.data.objects.new('Point.023', light_point)
ob_point_022 = bpy.data.objects.new('Point.022', light_point)
ob_point_021 = bpy.data.objects.new('Point.021', light_point)
ob_point_020 = bpy.data.objects.new('Point.020', light_point)
ob_point_019 = bpy.data.objects.new('Point.019', light_point)
ob_point_018 = bpy.data.objects.new('Point.018', light_point)
ob_point_017 = bpy.data.objects.new('Point.017', light_point)
ob_point_016 = bpy.data.objects.new('Point.016', light_point)
ob_point_015 = bpy.data.objects.new('Point.015', light_point_001)
ob_point_014 = bpy.data.objects.new('Point.014', light_point_001)
ob_point_013 = bpy.data.objects.new('Point.013', light_point_001)
ob_point_012 = bpy.data.objects.new('Point.012', light_point_001)
ob_point_011 = bpy.data.objects.new('Point.011', light_point_001)
ob_point_010 = bpy.data.objects.new('Point.010', light_point_001)
ob_point_009 = bpy.data.objects.new('Point.009', light_point_001)
ob_point_001 = bpy.data.objects.new('Point.001', light_point_001)
ob_point_008 = bpy.data.objects.new('Point.008', light_point_001)
ob_point_007 = bpy.data.objects.new('Point.007', light_point_001)
ob_point_006 = bpy.data.objects.new('Point.006', light_point_001)
ob_point_005 = bpy.data.objects.new('Point.005', light_point_001)
ob_point_004 = bpy.data.objects.new('Point.004', light_point_001)
ob_point_003 = bpy.data.objects.new('Point.003', light_point_001)
ob_point_002 = bpy.data.objects.new('Point.002', light_point_001)
ob_array_capsule_001 = bpy.data.objects.new('array-capsule.001', None)
ob_cube_001 = bpy.data.objects.new('Cube.001', me_cube_001)
ob_array_capsule = bpy.data.objects.new('array-capsule', None)
ob_cube = bpy.data.objects.new('Cube', me_cube_001)
ob_beziercircle = bpy.data.objects.new('BezierCircle', cu_beziercircle)
ob_cylinder_012 = bpy.data.objects.new('Cylinder.012', me_cylinder_001)
ob_cylinder_011 = bpy.data.objects.new('Cylinder.011', me_cylinder_002)
ob_cylinder_010 = bpy.data.objects.new('Cylinder.010', me_cylinder_002)
ob_cylinder_009 = bpy.data.objects.new('Cylinder.009', me_cylinder_002)
ob_cylinder_008 = bpy.data.objects.new('Cylinder.008', me_cylinder_002)
ob_cylinder_007 = bpy.data.objects.new('Cylinder.007', me_cylinder_001)
ob_cylinder_006 = bpy.data.objects.new('Cylinder.006', me_cylinder_001)
ob_cylinder_005 = bpy.data.objects.new('Cylinder.005', me_cylinder_002)
ob_cylinder_004 = bpy.data.objects.new('Cylinder.004', me_cylinder_002)
ob_cylinder_003 = bpy.data.objects.new('Cylinder.003', me_cylinder_002)
ob_cylinder_002 = bpy.data.objects.new('Cylinder.002', me_cylinder_002)
ob_cylinder_001 = bpy.data.objects.new('Cylinder.001', me_cylinder_001)
ob_point = bpy.data.objects.new('Point', light_point_001)
ob_lamp = bpy.data.objects.new('Lamp', light_lamp)
ob_camera = bpy.data.objects.new('Camera', cam_camera)

# ---- transforms, parenting, visibility, modifiers, constraints
ob_point_023.location = (-1.77, -1.426, 1.322e-07)
ob_point_023.rotation_euler = (0.0, -0.0, -3.142)
ob_point_023.lineart.crease_threshold = 0.0
ob_point_022.location = (-2.26, 0.2439, 1.322e-07)
ob_point_022.rotation_euler = (0.0, -0.0, -3.927)
ob_point_022.lineart.crease_threshold = 0.0
ob_point_021.location = (0.2439, 2.26, 1.322e-07)
ob_point_021.rotation_euler = (0.0, 0.0, -5.498)
ob_point_021.lineart.crease_threshold = 0.0
ob_point_020.location = (-1.426, 1.77, 1.322e-07)
ob_point_020.rotation_euler = (0.0, 0.0, -4.712)
ob_point_020.lineart.crease_threshold = 0.0
ob_point_019.location = (1.426, -1.77, 1.322e-07)
ob_point_019.rotation_euler = (0.0, -0.0, -1.571)
ob_point_019.lineart.crease_threshold = 0.0
ob_point_018.location = (-0.2439, -2.26, 1.322e-07)
ob_point_018.rotation_euler = (0.0, -0.0, -2.356)
ob_point_018.lineart.crease_threshold = 0.0
ob_point_017.location = (2.26, -0.2439, 1.322e-07)
ob_point_017.rotation_euler = (0.0, -0.0, -0.7854)
ob_point_017.lineart.crease_threshold = 0.0
ob_point_016.location = (1.77, 1.426, 1.322e-07)
ob_point_016.lineart.crease_threshold = 0.0
ob_point_015.location = (1.585, -0.1712, 0.7954)
ob_point_015.scale = (0.5, 1.0, 1.0)
ob_point_015.lineart.crease_threshold = 0.0
ob_point_014.location = (1.0, -1.242, 0.7954)
ob_point_014.rotation_euler = (0.0, -0.0, -0.7854)
ob_point_014.scale = (0.5, 1.0, 1.0)
ob_point_014.lineart.crease_threshold = 0.0
ob_point_013.location = (-0.1712, -1.585, 0.7954)
ob_point_013.rotation_euler = (0.0, -0.0, -1.571)
ob_point_013.scale = (0.5, 1.0, 1.0)
ob_point_013.lineart.crease_threshold = 0.0
ob_point_012.location = (-1.242, -1.0, 0.7954)
ob_point_012.rotation_euler = (0.0, 0.0, -2.356)
ob_point_012.scale = (0.5, 1.0, 1.0)
ob_point_012.lineart.crease_threshold = 0.0
ob_point_011.location = (-1.585, 0.1712, 0.7954)
ob_point_011.rotation_euler = (0.0, 0.0, -3.142)
ob_point_011.scale = (0.5, 1.0, 1.0)
ob_point_011.lineart.crease_threshold = 0.0
ob_point_010.location = (-1.0, 1.242, 0.7954)
ob_point_010.rotation_euler = (0.0, -0.0, -3.927)
ob_point_010.scale = (0.5, 1.0, 1.0)
ob_point_010.lineart.crease_threshold = 0.0
ob_point_009.location = (0.1712, 1.585, 0.7954)
ob_point_009.rotation_euler = (0.0, -0.0, -4.712)
ob_point_009.scale = (0.5, 1.0, 1.0)
ob_point_009.lineart.crease_threshold = 0.0
ob_point_001.location = (1.242, 1.0, 0.7954)
ob_point_001.rotation_euler = (0.0, -0.0, -5.498)
ob_point_001.scale = (0.5, 1.0, 1.0)
ob_point_001.lineart.crease_threshold = 0.0
ob_point_008.location = (1.242, 1.0, -0.8046)
ob_point_008.rotation_euler = (0.0, -0.0, -5.498)
ob_point_008.scale = (0.5, 1.0, 1.0)
ob_point_008.lineart.crease_threshold = 0.0
ob_point_007.location = (0.1712, 1.585, -0.8046)
ob_point_007.rotation_euler = (0.0, -0.0, -4.712)
ob_point_007.scale = (0.5, 1.0, 1.0)
ob_point_007.lineart.crease_threshold = 0.0
ob_point_006.location = (-1.0, 1.242, -0.8046)
ob_point_006.rotation_euler = (0.0, -0.0, -3.927)
ob_point_006.scale = (0.5, 1.0, 1.0)
ob_point_006.lineart.crease_threshold = 0.0
ob_point_005.location = (-1.585, 0.1712, -0.8046)
ob_point_005.rotation_euler = (0.0, 0.0, -3.142)
ob_point_005.scale = (0.5, 1.0, 1.0)
ob_point_005.lineart.crease_threshold = 0.0
ob_point_004.location = (-1.242, -1.0, -0.8046)
ob_point_004.rotation_euler = (0.0, 0.0, -2.356)
ob_point_004.scale = (0.5, 1.0, 1.0)
ob_point_004.lineart.crease_threshold = 0.0
ob_point_003.location = (-0.1712, -1.585, -0.8046)
ob_point_003.rotation_euler = (0.0, -0.0, -1.571)
ob_point_003.scale = (0.5, 1.0, 1.0)
ob_point_003.lineart.crease_threshold = 0.0
ob_point_002.location = (1.0, -1.242, -0.8046)
ob_point_002.rotation_euler = (0.0, -0.0, -0.7854)
ob_point_002.scale = (0.5, 1.0, 1.0)
ob_point_002.lineart.crease_threshold = 0.0
ob_array_capsule_001.location = (1.183, 1.472, 1.209)
ob_array_capsule_001.rotation_euler = (-6.766e-08, 2.514, -2.248)
ob_array_capsule_001.empty_image_offset = (0.0, 0.0)
ob_array_capsule_001.lineart.crease_threshold = 0.0
ob_cube_001.location = (1.877, 0.2027, 1.209)
ob_cube_001.rotation_euler = (3.142, 0.6275, 0.1076)
ob_cube_001.lineart.crease_threshold = 0.0
_m = ob_cube_001.modifiers.new('Array', 'ARRAY')
_m.count = 8
_m.constant_offset_displace = (0.0, 0.0, 0.0)
_m.relative_offset_displace = (0.0, 0.0, 0.0)
_m.use_object_offset = True
_m.offset_object = ob_array_capsule_001
ob_array_capsule.location = (1.183, -1.472, -1.209)
ob_array_capsule.rotation_euler = (0.0, -0.6275, -0.8938)
ob_array_capsule.empty_image_offset = (0.0, 0.0)
ob_array_capsule.lineart.crease_threshold = 0.0
ob_cube.location = (1.877, -0.2027, -1.209)
ob_cube.rotation_euler = (3.162e-08, -0.6275, -0.1076)
ob_cube.lineart.crease_threshold = 0.0
_m = ob_cube.modifiers.new('Array', 'ARRAY')
_m.count = 8
_m.constant_offset_displace = (0.0, 0.0, 0.0)
_m.relative_offset_displace = (0.0, 0.0, 0.0)
_m.use_object_offset = True
_m.offset_object = ob_array_capsule
ob_beziercircle.location = (0.0, 0.0, 0.0)
ob_beziercircle.lineart.crease_threshold = 0.0
ob_cylinder_012.location = (0.0, 0.0, 0.0)
ob_cylinder_012.rotation_euler = (0.894, 1.571, 0.0)
ob_cylinder_012.lineart.crease_threshold = 0.0
ob_cylinder_011.location = (0.2432, -0.3028, -3.062e-08)
ob_cylinder_011.rotation_euler = (3.142, 1.061e-07, 2.248)
ob_cylinder_011.lineart.crease_threshold = 0.0
ob_cylinder_010.location = (-0.2432, 0.3028, -6.944e-08)
ob_cylinder_010.rotation_euler = (3.142, 1.158e-08, -0.894)
ob_cylinder_010.lineart.crease_threshold = 0.0
ob_cylinder_009.location = (0.3028, 0.2432, -3.062e-08)
ob_cylinder_009.rotation_euler = (3.142, 1.061e-07, -2.465)
ob_cylinder_009.lineart.crease_threshold = 0.0
ob_cylinder_008.location = (-0.3028, -0.2432, -4.977e-08)
ob_cylinder_008.rotation_euler = (3.142, -1.158e-08, 0.6768)
ob_cylinder_008.lineart.crease_threshold = 0.0
ob_cylinder_007.location = (0.0, 0.0, 0.0)
ob_cylinder_007.rotation_euler = (2.465, 1.571, 0.0)
ob_cylinder_007.lineart.crease_threshold = 0.0
ob_cylinder_006.location = (0.0, 0.0, 0.0)
ob_cylinder_006.rotation_euler = (3.25, 1.571, 0.0)
ob_cylinder_006.lineart.crease_threshold = 0.0
ob_cylinder_005.location = (-0.3861, 0.0421, -3.855e-08)
ob_cylinder_005.rotation_euler = (-0.0, -3.142, 3.033)
ob_cylinder_005.lineart.crease_threshold = 0.0
ob_cylinder_004.location = (0.3861, -0.0421, 5.047e-08)
ob_cylinder_004.rotation_euler = (6.283, 3.142, -0.1086)
ob_cylinder_004.lineart.crease_threshold = 0.0
ob_cylinder_003.location = (0.0421, 0.3861, -1.863e-08)
ob_cylinder_003.rotation_euler = (3.142, 7.451e-08, -1.679)
ob_cylinder_003.lineart.crease_threshold = 0.0
ob_cylinder_002.location = (-0.0421, -0.3861, -5.96e-09)
ob_cylinder_002.rotation_euler = (3.142, 5.96e-08, 1.462)
ob_cylinder_002.lineart.crease_threshold = 0.0
ob_cylinder_001.location = (0.0, 0.0, 0.0)
ob_cylinder_001.rotation_euler = (1.679, 1.571, 0.0)
ob_cylinder_001.lineart.crease_threshold = 0.0
ob_point.location = (1.585, -0.1712, -0.8046)
ob_point.scale = (0.5, 1.0, 1.0)
ob_point.lineart.crease_threshold = 0.0
ob_lamp.location = (4.076, 1.005, 5.904)
ob_lamp.rotation_euler = (0.6503, 0.05522, 1.866)
ob_lamp.lock_rotations_4d = False
ob_lamp.empty_display_type = 'ARROWS'
ob_lamp.color = (0.0, 0.0, 0.0, 0.0)
ob_lamp.lineart.crease_threshold = 0.0
ob_camera.location = (1.978, -4.838, -3.111)
ob_camera.rotation_euler = (2.123, 0.01127, 0.3761)
ob_camera.lock_rotations_4d = False
ob_camera.empty_display_type = 'ARROWS'
ob_camera.color = (0.0, 0.0, 0.0, 0.0)
ob_camera.display_type = 'WIRE'
ob_camera.lineart.crease_threshold = 0.0

# ---- collection membership
col_collection_1.objects.link(ob_point_023)
col_collection_1.objects.link(ob_point_022)
col_collection_1.objects.link(ob_point_021)
col_collection_1.objects.link(ob_point_020)
col_collection_1.objects.link(ob_point_019)
col_collection_1.objects.link(ob_point_018)
col_collection_1.objects.link(ob_point_017)
col_collection_1.objects.link(ob_point_016)
col_collection_1.objects.link(ob_point_015)
col_collection_1.objects.link(ob_point_014)
col_collection_1.objects.link(ob_point_013)
col_collection_1.objects.link(ob_point_012)
col_collection_1.objects.link(ob_point_011)
col_collection_1.objects.link(ob_point_010)
col_collection_1.objects.link(ob_point_009)
col_collection_1.objects.link(ob_point_001)
col_collection_1.objects.link(ob_point_008)
col_collection_1.objects.link(ob_point_007)
col_collection_1.objects.link(ob_point_006)
col_collection_1.objects.link(ob_point_005)
col_collection_1.objects.link(ob_point_004)
col_collection_1.objects.link(ob_point_003)
col_collection_1.objects.link(ob_point_002)
col_collection_1.objects.link(ob_array_capsule_001)
col_collection_1.objects.link(ob_cube_001)
col_collection_1.objects.link(ob_array_capsule)
col_collection_1.objects.link(ob_cube)
col_collection_1.objects.link(ob_beziercircle)
col_collection_1.objects.link(ob_cylinder_012)
col_collection_1.objects.link(ob_cylinder_011)
col_collection_1.objects.link(ob_cylinder_010)
col_collection_1.objects.link(ob_cylinder_009)
col_collection_1.objects.link(ob_cylinder_008)
col_collection_1.objects.link(ob_cylinder_007)
col_collection_1.objects.link(ob_cylinder_006)
col_collection_1.objects.link(ob_cylinder_005)
col_collection_1.objects.link(ob_cylinder_004)
col_collection_1.objects.link(ob_cylinder_003)
col_collection_1.objects.link(ob_cylinder_002)
col_collection_1.objects.link(ob_cylinder_001)
col_collection_1.objects.link(ob_point)
col_collection_1.objects.link(ob_lamp)
col_collection_1.objects.link(ob_camera)

# ---- scene / render settings (as saved in the file)
scene.camera = ob_camera
scene.frame_start = 1; scene.frame_end = 250; scene.frame_set(1)
scene.render.engine = 'CYCLES'
scene.render.resolution_x = 64
scene.render.resolution_y = 64
scene.render.dither_intensity = 0.0
scene.render.film_transparent = True
scene.render.use_border = True
scene.cycles.use_denoising = False
scene.cycles.samples = 576
scene.cycles.sampling_pattern = 'TABULATED_SOBOL'
scene.cycles.light_sampling_threshold = 0.0
scene.cycles.use_adaptive_sampling = False
scene.cycles.use_light_tree = False
scene.cycles.blur_glossy = 0.0
scene.cycles.max_bounces = 128
scene.cycles.diffuse_bounces = 128
scene.cycles.glossy_bounces = 128
scene.cycles.transmission_bounces = 128
scene.cycles.volume_bounces = 128
scene.cycles.transparent_max_bounces = 128
scene.cycles.pixel_filter_type = 'GAUSSIAN'
scene.cycles.sample_clamp_indirect = 0.0
scene.view_settings.view_transform = 'Standard'
bpy.context.view_layer.update()
